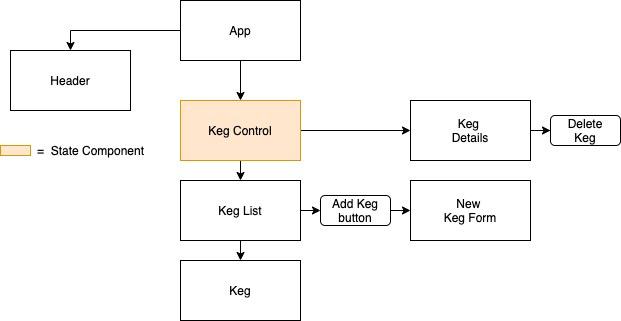

The diagram above was exported from draw.io. Its source (the exported page's mxGraphModel, read from the mxfile embedded in the PNG):
<mxGraphModel dx="1630" dy="1033" grid="1" gridSize="10" guides="1" tooltips="1" connect="1" arrows="1" fold="1" page="1" pageScale="1" pageWidth="850" pageHeight="1100" math="0" shadow="0">
  <root>
    <mxCell id="0" />
    <mxCell id="1" parent="0" />
    <mxCell id="U7UoFCUyur92wd9PbdCS-8" style="edgeStyle=orthogonalEdgeStyle;rounded=0;orthogonalLoop=1;jettySize=auto;html=1;exitX=0.5;exitY=1;exitDx=0;exitDy=0;entryX=0.5;entryY=0;entryDx=0;entryDy=0;" edge="1" parent="1" source="xLsMJprmokIzQ1NAI_R7-1" target="xLsMJprmokIzQ1NAI_R7-3">
      <mxGeometry relative="1" as="geometry" />
    </mxCell>
    <mxCell id="U7UoFCUyur92wd9PbdCS-9" style="edgeStyle=orthogonalEdgeStyle;rounded=0;orthogonalLoop=1;jettySize=auto;html=1;exitX=0;exitY=0.5;exitDx=0;exitDy=0;entryX=0.5;entryY=0;entryDx=0;entryDy=0;" edge="1" parent="1" source="xLsMJprmokIzQ1NAI_R7-1" target="xLsMJprmokIzQ1NAI_R7-2">
      <mxGeometry relative="1" as="geometry" />
    </mxCell>
    <mxCell id="xLsMJprmokIzQ1NAI_R7-1" value="" style="rounded=0;whiteSpace=wrap;html=1;" parent="1" vertex="1">
      <mxGeometry x="120" y="280" width="120" height="60" as="geometry" />
    </mxCell>
    <mxCell id="xLsMJprmokIzQ1NAI_R7-2" value="Header" style="rounded=0;whiteSpace=wrap;html=1;" parent="1" vertex="1">
      <mxGeometry x="-50" y="330" width="120" height="60" as="geometry" />
    </mxCell>
    <mxCell id="U7UoFCUyur92wd9PbdCS-7" style="edgeStyle=orthogonalEdgeStyle;rounded=0;orthogonalLoop=1;jettySize=auto;html=1;exitX=1;exitY=0.5;exitDx=0;exitDy=0;entryX=0;entryY=0.5;entryDx=0;entryDy=0;" edge="1" parent="1" source="xLsMJprmokIzQ1NAI_R7-3" target="U7UoFCUyur92wd9PbdCS-6">
      <mxGeometry relative="1" as="geometry" />
    </mxCell>
    <mxCell id="U7UoFCUyur92wd9PbdCS-10" style="edgeStyle=orthogonalEdgeStyle;rounded=0;orthogonalLoop=1;jettySize=auto;html=1;exitX=0.5;exitY=1;exitDx=0;exitDy=0;entryX=0.5;entryY=0;entryDx=0;entryDy=0;" edge="1" parent="1" source="xLsMJprmokIzQ1NAI_R7-3" target="xLsMJprmokIzQ1NAI_R7-4">
      <mxGeometry relative="1" as="geometry" />
    </mxCell>
    <mxCell id="xLsMJprmokIzQ1NAI_R7-3" value="Keg Control" style="rounded=0;whiteSpace=wrap;html=1;fillColor=#ffe6cc;strokeColor=#d79b00;" parent="1" vertex="1">
      <mxGeometry x="120" y="380" width="120" height="60" as="geometry" />
    </mxCell>
    <mxCell id="U7UoFCUyur92wd9PbdCS-4" style="edgeStyle=orthogonalEdgeStyle;rounded=0;orthogonalLoop=1;jettySize=auto;html=1;exitX=1;exitY=0.5;exitDx=0;exitDy=0;entryX=0;entryY=0.5;entryDx=0;entryDy=0;" edge="1" parent="1" source="xLsMJprmokIzQ1NAI_R7-4" target="U7UoFCUyur92wd9PbdCS-2">
      <mxGeometry relative="1" as="geometry" />
    </mxCell>
    <mxCell id="U7UoFCUyur92wd9PbdCS-11" style="edgeStyle=orthogonalEdgeStyle;rounded=0;orthogonalLoop=1;jettySize=auto;html=1;exitX=0.5;exitY=1;exitDx=0;exitDy=0;entryX=0.5;entryY=0;entryDx=0;entryDy=0;" edge="1" parent="1" source="xLsMJprmokIzQ1NAI_R7-4" target="xLsMJprmokIzQ1NAI_R7-5">
      <mxGeometry relative="1" as="geometry" />
    </mxCell>
    <mxCell id="xLsMJprmokIzQ1NAI_R7-4" value="Keg List" style="rounded=0;whiteSpace=wrap;html=1;" parent="1" vertex="1">
      <mxGeometry x="120" y="460" width="120" height="60" as="geometry" />
    </mxCell>
    <mxCell id="xLsMJprmokIzQ1NAI_R7-5" value="Keg" style="rounded=0;whiteSpace=wrap;html=1;" parent="1" vertex="1">
      <mxGeometry x="120" y="540" width="120" height="60" as="geometry" />
    </mxCell>
    <mxCell id="U7UoFCUyur92wd9PbdCS-1" value="App" style="text;html=1;strokeColor=none;fillColor=none;align=center;verticalAlign=middle;whiteSpace=wrap;rounded=0;" vertex="1" parent="1">
      <mxGeometry x="160" y="300" width="40" height="20" as="geometry" />
    </mxCell>
    <mxCell id="U7UoFCUyur92wd9PbdCS-5" style="edgeStyle=orthogonalEdgeStyle;rounded=0;orthogonalLoop=1;jettySize=auto;html=1;exitX=1;exitY=0.5;exitDx=0;exitDy=0;entryX=0;entryY=0.5;entryDx=0;entryDy=0;" edge="1" parent="1" source="U7UoFCUyur92wd9PbdCS-2" target="U7UoFCUyur92wd9PbdCS-3">
      <mxGeometry relative="1" as="geometry" />
    </mxCell>
    <mxCell id="U7UoFCUyur92wd9PbdCS-2" value="Add Keg button" style="rounded=1;whiteSpace=wrap;html=1;" vertex="1" parent="1">
      <mxGeometry x="260" y="475" width="70" height="30" as="geometry" />
    </mxCell>
    <mxCell id="U7UoFCUyur92wd9PbdCS-3" value="New &lt;br&gt;Keg Form" style="rounded=0;whiteSpace=wrap;html=1;" vertex="1" parent="1">
      <mxGeometry x="350" y="460" width="120" height="60" as="geometry" />
    </mxCell>
    <mxCell id="U7UoFCUyur92wd9PbdCS-13" style="edgeStyle=orthogonalEdgeStyle;rounded=0;orthogonalLoop=1;jettySize=auto;html=1;exitX=1;exitY=0.5;exitDx=0;exitDy=0;" edge="1" parent="1" source="U7UoFCUyur92wd9PbdCS-6" target="U7UoFCUyur92wd9PbdCS-12">
      <mxGeometry relative="1" as="geometry" />
    </mxCell>
    <mxCell id="U7UoFCUyur92wd9PbdCS-6" value="Keg &lt;br&gt;Details" style="rounded=0;whiteSpace=wrap;html=1;" vertex="1" parent="1">
      <mxGeometry x="350" y="380" width="120" height="60" as="geometry" />
    </mxCell>
    <mxCell id="U7UoFCUyur92wd9PbdCS-12" value="Delete&lt;br&gt;Keg" style="rounded=1;whiteSpace=wrap;html=1;" vertex="1" parent="1">
      <mxGeometry x="490" y="395" width="70" height="30" as="geometry" />
    </mxCell>
    <mxCell id="U7UoFCUyur92wd9PbdCS-15" value="" style="rounded=0;whiteSpace=wrap;html=1;fillColor=#ffe6cc;strokeColor=#d79b00;" vertex="1" parent="1">
      <mxGeometry x="-60" y="425" width="30" height="10" as="geometry" />
    </mxCell>
    <mxCell id="U7UoFCUyur92wd9PbdCS-16" value="=&amp;nbsp; State Component" style="text;html=1;align=center;verticalAlign=middle;resizable=0;points=[];autosize=1;" vertex="1" parent="1">
      <mxGeometry x="-30" y="420" width="120" height="20" as="geometry" />
    </mxCell>
  </root>
</mxGraphModel>